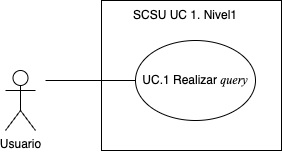

The diagram above was exported from draw.io. Its source (the exported page's mxGraphModel, read from the mxfile embedded in the PNG):
<mxGraphModel dx="1114" dy="854" grid="1" gridSize="10" guides="1" tooltips="1" connect="1" arrows="1" fold="1" page="1" pageScale="1" pageWidth="850" pageHeight="1100" math="0" shadow="0">
  <root>
    <mxCell id="0" />
    <mxCell id="1" parent="0" />
    <mxCell id="IY0D1jeIHmIGRc0gSmsY-9" value="" style="rounded=0;whiteSpace=wrap;html=1;" parent="1" vertex="1">
      <mxGeometry x="236" y="140" width="180" height="150" as="geometry" />
    </mxCell>
    <mxCell id="IY0D1jeIHmIGRc0gSmsY-1" value="Usuario" style="shape=umlActor;verticalLabelPosition=bottom;verticalAlign=top;html=1;outlineConnect=0;" parent="1" vertex="1">
      <mxGeometry x="140" y="210" width="30" height="60" as="geometry" />
    </mxCell>
    <mxCell id="IY0D1jeIHmIGRc0gSmsY-2" value="UC.1 Realizar &lt;font face=&quot;Times New Roman&quot;&gt;&lt;i&gt;query&lt;/i&gt;&lt;/font&gt;" style="ellipse;whiteSpace=wrap;html=1;" parent="1" vertex="1">
      <mxGeometry x="270" y="180" width="120" height="80" as="geometry" />
    </mxCell>
    <mxCell id="IY0D1jeIHmIGRc0gSmsY-10" value="" style="endArrow=none;html=1;rounded=0;entryX=0;entryY=0.5;entryDx=0;entryDy=0;" parent="1" target="IY0D1jeIHmIGRc0gSmsY-2" edge="1">
      <mxGeometry width="50" height="50" relative="1" as="geometry">
        <mxPoint x="180" y="220" as="sourcePoint" />
        <mxPoint x="270" y="180" as="targetPoint" />
      </mxGeometry>
    </mxCell>
    <mxCell id="IY0D1jeIHmIGRc0gSmsY-13" value="SCSU UC 1. Nivel1" style="text;html=1;strokeColor=none;fillColor=none;align=center;verticalAlign=middle;whiteSpace=wrap;rounded=0;" parent="1" vertex="1">
      <mxGeometry x="250" y="140" width="140" height="30" as="geometry" />
    </mxCell>
  </root>
</mxGraphModel>